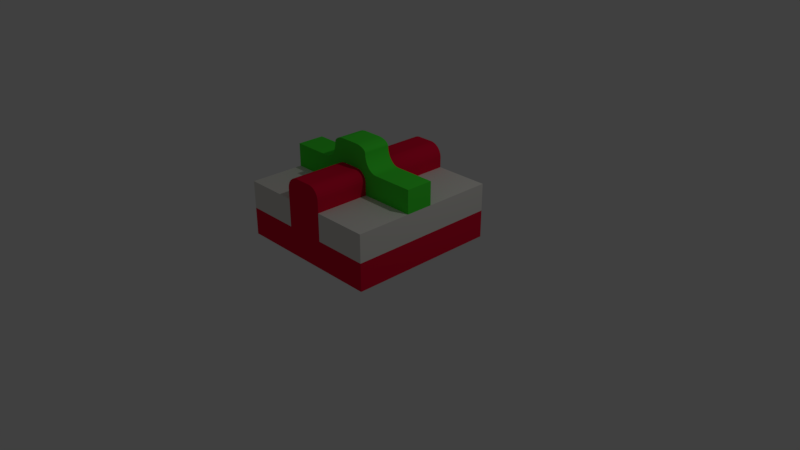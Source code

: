 # Source: FinFetBulk.blend  (saved by Blender 2.79.0; exported with 4.5.12 LTS)
import bpy
from mathutils import Matrix  # noqa: F401  (used for matrix-valued properties, if any)

bpy.ops.wm.read_factory_settings(use_empty=True)
scene = bpy.context.scene
scene.name = 'Scene'

# ---- collections
col_collection_1 = bpy.data.collections.new('Collection 1'); scene.collection.children.link(col_collection_1)

# ---- materials (node trees are filled in below, after node groups)
mat_substrate_002 = bpy.data.materials.new('Substrate.002')
mat_substrate_002.alpha_threshold = 0.0
mat_substrate_002.use_transparent_shadow = False
mat_substrate_002.diffuse_color = (0.8, 0.783, 0.7334, 1.0)
mat_substrate_002.roughness = 0.5
mat_substrate_002.line_color = (0.0, 0.0, 0.0, 1.0)
mat_colour1 = bpy.data.materials.new('Colour1')
mat_colour1.alpha_threshold = 0.0
mat_colour1.use_transparent_shadow = False
mat_colour1.diffuse_color = (0.8, 0.005682, 0.04324, 1.0)
mat_colour1.roughness = 0.5
mat_gate_001 = bpy.data.materials.new('Gate.001')
mat_gate_001.alpha_threshold = 0.0
mat_gate_001.use_transparent_shadow = False
mat_gate_001.diffuse_color = (0.06357, 0.8, 0.0415, 1.0)
mat_gate_001.roughness = 0.5

# ---- material node trees

# ---- world
world_world = bpy.data.worlds.new('World'); scene.world = world_world
world_world.color = (0.05088, 0.05088, 0.05088)
world_world.use_sun_shadow = False
world_world.sun_shadow_jitter_overblur = 0.0
world_world.cycles.sampling_method = 'MANUAL'

# ---- cameras
cam_camera = bpy.data.cameras.new('Camera')
cam_camera.clip_end = 100.0
cam_camera.lens = 35.0
cam_camera.sensor_width = 32.0
cam_camera.sensor_height = 18.0
cam_camera.ortho_scale = 7.314
cam_camera.dof.focus_distance = 0.0
cam_camera.dof.aperture_fstop = 128.0

# ---- lights
light_lamp = bpy.data.lights.new('Lamp', 'POINT')
light_lamp.transmission_factor = 0.0
light_lamp.cutoff_distance = 30.0
light_lamp.energy = 100.0
light_lamp.shadow_buffer_clip_start = 1.001
light_lamp.shadow_soft_size = 0.1
light_lamp.shadow_maximum_resolution = 0.006
light_lamp.use_absolute_resolution = True

# ---- meshes
me_cube = bpy.data.meshes.new('Cube')
me_cube.from_pydata([(1.0, 1.0, -1.0), (1.0, -1.0, -1.0), (-1.0, -1.0, -1.0), (-1.0, 1.0, -1.0), (1.0, 1.0, 1.0), (1.0, -1.0, 1.0), (-1.0, -1.0, 1.0), (-1.0, 1.0, 1.0), (1.0, 1.0, -0.8182), (1.0, 1.0, -0.6364), (1.0, 1.0, -0.4545), (1.0, 1.0, -0.2727), (1.0, 1.0, -0.09091), (1.0, 1.0, 0.2727), (1.0, 1.0, 0.4545), (1.0, 1.0, 0.6364), (1.0, 1.0, 0.8182), (1.0, -1.0, -0.8182), (1.0, -1.0, -0.6364), (1.0, -1.0, -0.4545), (1.0, -1.0, -0.2727), (1.0, -1.0, -0.09091), (1.0, -1.0, 0.2727), (1.0, -1.0, 0.4545), (1.0, -1.0, 0.6364), (1.0, -1.0, 0.8182), (-1.0, -1.0, -0.8182), (-1.0, -1.0, -0.6364), (-1.0, -1.0, -0.4545), (-1.0, -1.0, -0.2727), (-1.0, -1.0, -0.09091), (-1.0, -1.0, 0.2727), (-1.0, -1.0, 0.4545), (-1.0, -1.0, 0.6364), (-1.0, -1.0, 0.8182), (-1.0, 1.0, -0.8182), (-1.0, 1.0, -0.6364), (-1.0, 1.0, -0.4545), (-1.0, 1.0, -0.2727), (-1.0, 1.0, -0.09091), (-1.0, 1.0, 0.2727), (-1.0, 1.0, 0.4545), (-1.0, 1.0, 0.6364), (-1.0, 1.0, 0.8182), (1.0, 0.8182, 1.0), (1.0, 0.6364, 1.0), (1.0, 0.4545, 1.0), (1.0, 0.2727, 1.0), (1.0, 0.09091, 1.0), (1.0, -0.09091, 1.0), (1.0, -0.2727, 1.0), (1.0, -0.4545, 1.0), (1.0, -0.6364, 1.0), (1.0, -0.8182, 1.0), (0.8182, 1.0, 1.0), (0.6364, 1.0, 1.0), (0.4545, 1.0, 1.0), (0.2727, 1.0, 1.0), (0.09091, 1.0, 1.0), (-0.09091, 1.0, 1.0), (-0.2727, 1.0, 1.0), (-0.4545, 1.0, 1.0), (-0.6364, 1.0, 1.0), (-0.8182, 1.0, 1.0), (0.8182, -1.0, 1.0), (0.6364, -1.0, 1.0), (0.4545, -1.0, 1.0), (0.2727, -1.0, 1.0), (0.09091, -1.0, 1.0), (-0.09091, -1.0, 1.0), (-0.2727, -1.0, 1.0), (-0.4545, -1.0, 1.0), (-0.6364, -1.0, 1.0), (-0.8182, -1.0, 1.0), (-1.0, -0.8182, 1.0), (-1.0, -0.6364, 1.0), (-1.0, -0.4545, 1.0), (-1.0, -0.2727, 1.0), (-1.0, -0.09091, 1.0), (-1.0, 0.09091, 1.0), (-1.0, 0.2727, 1.0), (-1.0, 0.4545, 1.0), (-1.0, 0.6364, 1.0), (-1.0, 0.8182, 1.0), (0.8182, 1.0, 0.8182), (0.6364, 1.0, 0.8182), (0.4545, 1.0, 0.8182), (0.2727, 1.0, 0.8182), (0.09091, 1.0, 0.8182), (-0.09091, 1.0, 0.8182), (-0.2727, 1.0, 0.8182), (-0.4545, 1.0, 0.8182), (-0.6364, 1.0, 0.8182), (-0.8182, 1.0, 0.8182), (0.8182, 1.0, 0.6364), (0.6364, 1.0, 0.6364), (0.4545, 1.0, 0.6364), (0.2727, 1.0, 0.6364), (0.09091, 1.0, 0.6364), (-0.09091, 1.0, 0.6364), (-0.2727, 1.0, 0.6364), (-0.4545, 1.0, 0.6364), (-0.6364, 1.0, 0.6364), (-0.8182, 1.0, 0.6364), (0.8182, 1.0, 0.4545), (0.6364, 1.0, 0.4545), (0.4545, 1.0, 0.4545), (0.2727, 1.0, 0.4545), (0.09091, 1.0, 0.4545), (-0.09091, 1.0, 0.4545), (-0.2727, 1.0, 0.4545), (-0.4545, 1.0, 0.4545), (-0.6364, 1.0, 0.4545), (-0.8182, 1.0, 0.4545), (0.8182, 1.0, 0.2727), (0.6364, 1.0, 0.2727), (0.4545, 1.0, 0.2727), (0.2727, 1.0, 0.2727), (0.09091, 1.0, 0.2727), (-0.09091, 1.0, 0.2727), (-0.2727, 1.0, 0.2727), (-0.4545, 1.0, 0.2727), (-0.6364, 1.0, 0.2727), (-0.8182, 1.0, 0.2727), (0.8182, 1.0, -0.09091), (0.6364, 1.0, -0.09091), (0.4545, 1.0, -0.09091), (0.2727, 1.0, -0.09091), (0.09091, 1.0, -0.09091), (-0.09091, 1.0, -0.09091), (-0.2727, 1.0, -0.09091), (-0.4545, 1.0, -0.09091), (-0.6364, 1.0, -0.09091), (-0.8182, 1.0, -0.09091), (0.8182, 1.0, -0.2727), (0.6364, 1.0, -0.2727), (0.4545, 1.0, -0.2727), (0.2727, 1.0, -0.2727), (0.09091, 1.0, -0.2727), (-0.09091, 1.0, -0.2727), (-0.2727, 1.0, -0.2727), (-0.4545, 1.0, -0.2727), (-0.6364, 1.0, -0.2727), (-0.8182, 1.0, -0.2727), (0.8182, 1.0, -0.4545), (0.6364, 1.0, -0.4545), (0.4545, 1.0, -0.4545), (0.2727, 1.0, -0.4545), (0.09091, 1.0, -0.4545), (-0.09091, 1.0, -0.4545), (-0.2727, 1.0, -0.4545), (-0.4545, 1.0, -0.4545), (-0.6364, 1.0, -0.4545), (-0.8182, 1.0, -0.4545), (0.8182, 1.0, -0.6364), (0.6364, 1.0, -0.6364), (0.4545, 1.0, -0.6364), (0.2727, 1.0, -0.6364), (0.09091, 1.0, -0.6364), (-0.09091, 1.0, -0.6364), (-0.2727, 1.0, -0.6364), (-0.4545, 1.0, -0.6364), (-0.6364, 1.0, -0.6364), (-0.8182, 1.0, -0.6364), (0.8182, 1.0, -0.8182), (0.6364, 1.0, -0.8182), (0.4545, 1.0, -0.8182), (0.2727, 1.0, -0.8182), (0.09091, 1.0, -0.8182), (-0.09091, 1.0, -0.8182), (-0.2727, 1.0, -0.8182), (-0.4545, 1.0, -0.8182), (-0.6364, 1.0, -0.8182), (-0.8182, 1.0, -0.8182), (-1.0, -0.8182, -0.8182), (-1.0, -0.6364, -0.8182), (-1.0, -0.4545, -0.8182), (-1.0, -0.2727, -0.8182), (-1.0, -0.09091, -0.8182), (-1.0, 0.09091, -0.8182), (-1.0, 0.2727, -0.8182), (-1.0, 0.4545, -0.8182), (-1.0, 0.6364, -0.8182), (-1.0, 0.8182, -0.8182), (-1.0, -0.8182, -0.6364), (-1.0, -0.6364, -0.6364), (-1.0, -0.4545, -0.6364), (-1.0, -0.2727, -0.6364), (-1.0, -0.09091, -0.6364), (-1.0, 0.09091, -0.6364), (-1.0, 0.2727, -0.6364), (-1.0, 0.4545, -0.6364), (-1.0, 0.6364, -0.6364), (-1.0, 0.8182, -0.6364), (-1.0, -0.8182, -0.4545), (-1.0, -0.6364, -0.4545), (-1.0, -0.4545, -0.4545), (-1.0, -0.2727, -0.4545), (-1.0, -0.09091, -0.4545), (-1.0, 0.09091, -0.4545), (-1.0, 0.2727, -0.4545), (-1.0, 0.4545, -0.4545), (-1.0, 0.6364, -0.4545), (-1.0, 0.8182, -0.4545), (-1.0, -0.8182, -0.2727), (-1.0, -0.6364, -0.2727), (-1.0, -0.4545, -0.2727), (-1.0, -0.2727, -0.2727), (-1.0, -0.09091, -0.2727), (-1.0, 0.09091, -0.2727), (-1.0, 0.2727, -0.2727), (-1.0, 0.4545, -0.2727), (-1.0, 0.6364, -0.2727), (-1.0, 0.8182, -0.2727), (-1.0, -0.8182, -0.09091), (-1.0, -0.6364, -0.09091), (-1.0, -0.4545, -0.09091), (-1.0, -0.2727, -0.09091), (-1.0, -0.09091, -0.09091), (-1.0, 0.09091, -0.09091), (-1.0, 0.2727, -0.09091), (-1.0, 0.4545, -0.09091), (-1.0, 0.6364, -0.09091), (-1.0, 0.8182, -0.09091), (-1.0, -0.8182, 0.2727), (-1.0, -0.6364, 0.2727), (-1.0, -0.4545, 0.2727), (-1.0, -0.2727, 0.2727), (-1.0, -0.09091, 0.2727), (-1.0, 0.09091, 0.2727), (-1.0, 0.2727, 0.2727), (-1.0, 0.4545, 0.2727), (-1.0, 0.6364, 0.2727), (-1.0, 0.8182, 0.2727), (-1.0, -0.8182, 0.4545), (-1.0, -0.6364, 0.4545), (-1.0, -0.4545, 0.4545), (-1.0, -0.2727, 0.4545), (-1.0, -0.09091, 0.4545), (-1.0, 0.09091, 0.4545), (-1.0, 0.2727, 0.4545), (-1.0, 0.4545, 0.4545), (-1.0, 0.6364, 0.4545), (-1.0, 0.8182, 0.4545), (-1.0, -0.8182, 0.6364), (-1.0, -0.6364, 0.6364), (-1.0, -0.4545, 0.6364), (-1.0, -0.2727, 0.6364), (-1.0, -0.09091, 0.6364), (-1.0, 0.09091, 0.6364), (-1.0, 0.2727, 0.6364), (-1.0, 0.4545, 0.6364), (-1.0, 0.6364, 0.6364), (-1.0, 0.8182, 0.6364), (-1.0, -0.8182, 0.8182), (-1.0, -0.6364, 0.8182), (-1.0, -0.4545, 0.8182), (-1.0, -0.2727, 0.8182), (-1.0, -0.09091, 0.8182), (-1.0, 0.09091, 0.8182), (-1.0, 0.2727, 0.8182), (-1.0, 0.4545, 0.8182), (-1.0, 0.6364, 0.8182), (-1.0, 0.8182, 0.8182), (0.8182, -1.0, -0.8182), (0.6364, -1.0, -0.8182), (0.4545, -1.0, -0.8182), (0.2727, -1.0, -0.8182), (0.09091, -1.0, -0.8182), (-0.09091, -1.0, -0.8182), (-0.2727, -1.0, -0.8182), (-0.4545, -1.0, -0.8182), (-0.6364, -1.0, -0.8182), (-0.8182, -1.0, -0.8182), (0.8182, -1.0, -0.6364), (0.6364, -1.0, -0.6364), (0.4545, -1.0, -0.6364), (0.2727, -1.0, -0.6364), (0.09091, -1.0, -0.6364), (-0.09091, -1.0, -0.6364), (-0.2727, -1.0, -0.6364), (-0.4545, -1.0, -0.6364), (-0.6364, -1.0, -0.6364), (-0.8182, -1.0, -0.6364), (0.8182, -1.0, -0.4545), (0.6364, -1.0, -0.4545), (0.4545, -1.0, -0.4545), (0.2727, -1.0, -0.4545), (0.09091, -1.0, -0.4545), (-0.09091, -1.0, -0.4545), (-0.2727, -1.0, -0.4545), (-0.4545, -1.0, -0.4545), (-0.6364, -1.0, -0.4545), (-0.8182, -1.0, -0.4545), (0.8182, -1.0, -0.2727), (0.6364, -1.0, -0.2727), (0.4545, -1.0, -0.2727), (0.2727, -1.0, -0.2727), (0.09091, -1.0, -0.2727), (-0.09091, -1.0, -0.2727), (-0.2727, -1.0, -0.2727), (-0.4545, -1.0, -0.2727), (-0.6364, -1.0, -0.2727), (-0.8182, -1.0, -0.2727), (0.8182, -1.0, -0.09091), (0.6364, -1.0, -0.09091), (0.4545, -1.0, -0.09091), (0.2727, -1.0, -0.09091), (0.09091, -1.0, -0.09091), (-0.09091, -1.0, -0.09091), (-0.2727, -1.0, -0.09091), (-0.4545, -1.0, -0.09091), (-0.6364, -1.0, -0.09091), (-0.8182, -1.0, -0.09091), (0.8182, -1.0, 0.2727), (0.6364, -1.0, 0.2727), (0.4545, -1.0, 0.2727), (0.2727, -1.0, 0.2727), (0.09091, -1.0, 0.2727), (-0.09091, -1.0, 0.2727), (-0.2727, -1.0, 0.2727), (-0.4545, -1.0, 0.2727), (-0.6364, -1.0, 0.2727), (-0.8182, -1.0, 0.2727), (0.8182, -1.0, 0.4545), (0.6364, -1.0, 0.4545), (0.4545, -1.0, 0.4545), (0.2727, -1.0, 0.4545), (0.09091, -1.0, 0.4545), (-0.09091, -1.0, 0.4545), (-0.2727, -1.0, 0.4545), (-0.4545, -1.0, 0.4545), (-0.6364, -1.0, 0.4545), (-0.8182, -1.0, 0.4545), (0.8182, -1.0, 0.6364), (0.6364, -1.0, 0.6364), (0.4545, -1.0, 0.6364), (0.2727, -1.0, 0.6364), (0.09091, -1.0, 0.6364), (-0.09091, -1.0, 0.6364), (-0.2727, -1.0, 0.6364), (-0.4545, -1.0, 0.6364), (-0.6364, -1.0, 0.6364), (-0.8182, -1.0, 0.6364), (0.8182, -1.0, 0.8182), (0.6364, -1.0, 0.8182), (0.4545, -1.0, 0.8182), (0.2727, -1.0, 0.8182), (0.09091, -1.0, 0.8182), (-0.09091, -1.0, 0.8182), (-0.2727, -1.0, 0.8182), (-0.4545, -1.0, 0.8182), (-0.6364, -1.0, 0.8182), (-0.8182, -1.0, 0.8182), (1.0, 0.8182, -0.8182), (1.0, 0.6364, -0.8182), (1.0, 0.4545, -0.8182), (1.0, 0.2727, -0.8182), (1.0, 0.09091, -0.8182), (1.0, -0.09091, -0.8182), (1.0, -0.2727, -0.8182), (1.0, -0.4545, -0.8182), (1.0, -0.6364, -0.8182), (1.0, -0.8182, -0.8182), (1.0, 0.8182, -0.6364), (1.0, 0.6364, -0.6364), (1.0, 0.4545, -0.6364), (1.0, 0.2727, -0.6364), (1.0, 0.09091, -0.6364), (1.0, -0.09091, -0.6364), (1.0, -0.2727, -0.6364), (1.0, -0.4545, -0.6364), (1.0, -0.6364, -0.6364), (1.0, -0.8182, -0.6364), (1.0, 0.8182, -0.4545), (1.0, 0.6364, -0.4545), (1.0, 0.4545, -0.4545), (1.0, 0.2727, -0.4545), (1.0, 0.09091, -0.4545), (1.0, -0.09091, -0.4545), (1.0, -0.2727, -0.4545), (1.0, -0.4545, -0.4545), (1.0, -0.6364, -0.4545), (1.0, -0.8182, -0.4545), (1.0, 0.8182, -0.2727), (1.0, 0.6364, -0.2727), (1.0, 0.4545, -0.2727), (1.0, 0.2727, -0.2727), (1.0, 0.09091, -0.2727), (1.0, -0.09091, -0.2727), (1.0, -0.2727, -0.2727), (1.0, -0.4545, -0.2727), (1.0, -0.6364, -0.2727), (1.0, -0.8182, -0.2727), (1.0, 0.8182, -0.09091), (1.0, 0.6364, -0.09091), (1.0, 0.4545, -0.09091), (1.0, 0.2727, -0.09091), (1.0, 0.09091, -0.09091), (1.0, -0.09091, -0.09091), (1.0, -0.2727, -0.09091), (1.0, -0.4545, -0.09091), (1.0, -0.6364, -0.09091), (1.0, -0.8182, -0.09091), (1.0, 0.8182, 0.2727), (1.0, 0.6364, 0.2727), (1.0, 0.4545, 0.2727), (1.0, 0.2727, 0.2727), (1.0, 0.09091, 0.2727), (1.0, -0.09091, 0.2727), (1.0, -0.2727, 0.2727), (1.0, -0.4545, 0.2727), (1.0, -0.6364, 0.2727), (1.0, -0.8182, 0.2727), (1.0, 0.8182, 0.4545), (1.0, 0.6364, 0.4545), (1.0, 0.4545, 0.4545), (1.0, 0.2727, 0.4545), (1.0, 0.09091, 0.4545), (1.0, -0.09091, 0.4545), (1.0, -0.2727, 0.4545), (1.0, -0.4545, 0.4545), (1.0, -0.6364, 0.4545), (1.0, -0.8182, 0.4545), (1.0, 0.8182, 0.6364), (1.0, 0.6364, 0.6364), (1.0, 0.4545, 0.6364), (1.0, 0.2727, 0.6364), (1.0, 0.09091, 0.6364), (1.0, -0.09091, 0.6364), (1.0, -0.2727, 0.6364), (1.0, -0.4545, 0.6364), (1.0, -0.6364, 0.6364), (1.0, -0.8182, 0.6364), (1.0, 0.8182, 0.8182), (1.0, 0.6364, 0.8182), (1.0, 0.4545, 0.8182), (1.0, 0.2727, 0.8182), (1.0, 0.09091, 0.8182), (1.0, -0.09091, 0.8182), (1.0, -0.2727, 0.8182), (1.0, -0.4545, 0.8182), (1.0, -0.6364, 0.8182), (1.0, -0.8182, 0.8182), (0.8182, 0.8182, 1.0), (0.8182, 0.6364, 1.0), (0.8182, 0.4545, 1.0), (0.8182, 0.2727, 1.0), (0.8182, 0.09091, 1.0), (0.8182, -0.2727, 1.0), (0.8182, -0.4545, 1.0), (0.8182, -0.6364, 1.0), (0.8182, -0.8182, 1.0), (0.6364, 0.8182, 1.0), (0.6364, 0.6364, 1.0), (0.6364, 0.4545, 1.0), (0.6364, 0.2727, 1.0), (0.6364, 0.09091, 1.0), (0.6364, -0.2727, 1.0), (0.6364, -0.4545, 1.0), (0.6364, -0.6364, 1.0), (0.6364, -0.8182, 1.0), (0.4545, 0.8182, 1.0), (0.4545, 0.6364, 1.0), (0.4545, 0.4545, 1.0), (0.4545, 0.2727, 1.0), (0.4545, 0.09091, 1.0), (0.4545, -0.2727, 1.0), (0.4545, -0.4545, 1.0), (0.4545, -0.6364, 1.0), (0.4545, -0.8182, 1.0), (0.2727, 0.8182, 1.0), (0.2727, 0.6364, 1.0), (0.2727, 0.4545, 1.0), (0.2727, 0.2727, 1.0), (0.2727, 0.09091, 1.0), (0.2727, -0.2727, 1.0), (0.2727, -0.4545, 1.0), (0.2727, -0.6364, 1.0), (0.2727, -0.8182, 1.0), (-0.2727, 0.8182, 1.0), (-0.2727, 0.6364, 1.0), (-0.2727, 0.4545, 1.0), (-0.2727, 0.2727, 1.0), (-0.2727, 0.09091, 1.0), (-0.2727, -0.2727, 1.0), (-0.2727, -0.4545, 1.0), (-0.2727, -0.6364, 1.0), (-0.2727, -0.8182, 1.0), (-0.4545, 0.8182, 1.0), (-0.4545, 0.6364, 1.0), (-0.4545, 0.4545, 1.0), (-0.4545, 0.2727, 1.0), (-0.4545, 0.09091, 1.0), (-0.4545, -0.2727, 1.0), (-0.4545, -0.4545, 1.0), (-0.4545, -0.6364, 1.0), (-0.4545, -0.8182, 1.0), (-0.6364, 0.8182, 1.0), (-0.6364, 0.6364, 1.0), (-0.6364, 0.4545, 1.0), (-0.6364, 0.2727, 1.0), (-0.6364, 0.09091, 1.0), (-0.6364, -0.2727, 1.0), (-0.6364, -0.4545, 1.0), (-0.6364, -0.6364, 1.0), (-0.6364, -0.8182, 1.0), (-0.8182, 0.8182, 1.0), (-0.8182, 0.6364, 1.0), (-0.8182, 0.4545, 1.0), (-0.8182, 0.2727, 1.0), (-0.8182, 0.09091, 1.0), (-0.8182, -0.2727, 1.0), (-0.8182, -0.4545, 1.0), (-0.8182, -0.6364, 1.0), (-0.8182, -0.8182, 1.0), (0.6364, 0.6364, -1.0), (0.4545, 0.6364, -1.0), (0.2727, 0.6364, -1.0), (0.09091, 0.6364, -1.0), (-0.09091, 0.6364, -1.0), (-0.2727, 0.6364, -1.0), (-0.4545, 0.6364, -1.0), (-0.6364, 0.6364, -1.0), (0.6364, 0.4545, -1.0), (0.4545, 0.4545, -1.0), (0.2727, 0.4545, -1.0), (0.09091, 0.4545, -1.0), (-0.09091, 0.4545, -1.0), (-0.2727, 0.4545, -1.0), (-0.4545, 0.4545, -1.0), (-0.6364, 0.4545, -1.0), (0.6364, 0.2727, -1.0), (0.4545, 0.2727, -1.0), (0.2727, 0.2727, -1.0), (0.09091, 0.2727, -1.0), (-0.09091, 0.2727, -1.0), (-0.2727, 0.2727, -1.0), (-0.4545, 0.2727, -1.0), (-0.6364, 0.2727, -1.0), (0.6364, 0.09091, -1.0), (0.4545, 0.09091, -1.0), (0.2727, 0.09091, -1.0), (0.09091, 0.09091, -1.0), (-0.09091, 0.09091, -1.0), (-0.2727, 0.09091, -1.0), (-0.4545, 0.09091, -1.0), (-0.6364, 0.09091, -1.0), (0.6364, -0.09091, -1.0), (0.4545, -0.09091, -1.0), (0.2727, -0.09091, -1.0), (0.09091, -0.09091, -1.0), (-0.09091, -0.09091, -1.0), (-0.2727, -0.09091, -1.0), (-0.4545, -0.09091, -1.0), (-0.6364, -0.09091, -1.0), (0.6364, -0.2727, -1.0), (0.4545, -0.2727, -1.0), (0.2727, -0.2727, -1.0), (0.09091, -0.2727, -1.0), (-0.09091, -0.2727, -1.0), (-0.2727, -0.2727, -1.0), (-0.4545, -0.2727, -1.0), (-0.6364, -0.2727, -1.0), (0.6364, -0.4545, -1.0), (0.4545, -0.4545, -1.0), (0.2727, -0.4545, -1.0), (0.09091, -0.4545, -1.0), (-0.09091, -0.4545, -1.0), (-0.2727, -0.4545, -1.0), (-0.4545, -0.4545, -1.0), (-0.6364, -0.4545, -1.0), (0.6364, -0.6364, -1.0), (0.4545, -0.6364, -1.0), (0.2727, -0.6364, -1.0), (0.09091, -0.6364, -1.0), (-0.09091, -0.6364, -1.0), (-0.2727, -0.6364, -1.0), (-0.4545, -0.6364, -1.0), (-0.6364, -0.6364, -1.0), (0.09091, 1.0, 1.31), (-0.09091, 1.0, 1.31), (0.09091, -1.0, 1.31), (-0.09091, -1.0, 1.31), (0.09091, -0.8182, 1.31), (0.09091, 0.8182, 1.31), (0.09091, 0.6364, 1.31), (0.09091, 0.4545, 1.31), (0.09091, 0.2727, 1.31), (0.09091, 0.09091, 1.31), (0.09091, -0.2727, 1.31), (0.09091, -0.4545, 1.31), (0.09091, -0.6364, 1.31), (-0.09091, -0.8182, 1.31), (-0.09091, 0.8182, 1.31), (-0.09091, 0.6364, 1.31), (-0.09091, 0.4545, 1.31), (-0.09091, 0.2727, 1.31), (-0.09091, 0.09091, 1.31), (-0.09091, -0.2727, 1.31), (-0.09091, -0.4545, 1.31), (-0.09091, -0.6364, 1.31), (1.0, 0.09091, 1.308), (1.0, -0.09091, 1.308), (1.0, -0.2727, 1.308), (-1.0, -0.2727, 1.308), (-1.0, -0.09091, 1.308), (-1.0, 0.09091, 1.308), (0.8182, 0.09091, 1.308), (0.8182, -0.09091, 1.308), (0.8182, -0.2727, 1.308), (0.6364, 0.09091, 1.308), (0.6364, -0.09091, 1.308), (0.6364, -0.2727, 1.308), (0.4545, 0.09091, 1.308), (0.4545, -0.09091, 1.308), (0.4545, -0.2727, 1.308), (-0.4545, 0.09091, 1.308), (-0.4545, -0.09091, 1.308), (-0.4545, -0.2727, 1.308), (-0.6364, 0.09091, 1.308), (-0.6364, -0.09091, 1.308), (-0.6364, -0.2727, 1.308), (-0.8182, 0.09091, 1.308), (-0.8182, -0.09091, 1.308), (-0.8182, -0.2727, 1.308), (0.09091, 0.09091, 1.618), (0.09091, -0.09091, 1.618), (0.09091, -0.2727, 1.618), (-0.09091, 0.09091, 1.618), (-0.09091, -0.09091, 1.618), (-0.09091, -0.2727, 1.618), (0.2727, 0.09091, 1.538), (0.4545, 0.09091, 1.308), (0.2727, 0.09091, 1.078), (0.2746, 0.09091, 1.506), (0.2801, 0.09091, 1.474), (0.2892, 0.09091, 1.443), (0.3016, 0.09091, 1.414), (0.3171, 0.09091, 1.388), (0.3355, 0.09091, 1.364), (0.3562, 0.09091, 1.345), (0.379, 0.09091, 1.329), (0.4033, 0.09091, 1.317), (0.4287, 0.09091, 1.31), (0.2727, -0.09091, 1.538), (0.4545, -0.09091, 1.308), (0.2746, -0.09091, 1.506), (0.2801, -0.09091, 1.474), (0.2892, -0.09091, 1.443), (0.3016, -0.09091, 1.414), (0.3171, -0.09091, 1.388), (0.3355, -0.09091, 1.364), (0.3562, -0.09091, 1.345), (0.379, -0.09091, 1.329), (0.4033, -0.09091, 1.317), (0.4287, -0.09091, 1.31), (0.4545, -0.2727, 1.308), (0.2727, -0.2727, 1.538), (0.2727, -0.2727, 1.078), (0.4287, -0.2727, 1.31), (0.4033, -0.2727, 1.317), (0.379, -0.2727, 1.329), (0.3562, -0.2727, 1.345), (0.3355, -0.2727, 1.364), (0.3171, -0.2727, 1.388), (0.3016, -0.2727, 1.414), (0.2892, -0.2727, 1.443), (0.2801, -0.2727, 1.474), (0.2746, -0.2727, 1.506), (-0.4545, 0.09091, 1.308), (-0.2727, 0.09091, 1.531), (-0.2727, 0.09091, 1.085), (-0.4326, 0.09091, 1.31), (-0.411, 0.09091, 1.315), (-0.3901, 0.09091, 1.323), (-0.3701, 0.09091, 1.334), (-0.3513, 0.09091, 1.348), (-0.334, 0.09091, 1.364), (-0.3185, 0.09091, 1.383), (-0.3049, 0.09091, 1.404), (-0.2936, 0.09091, 1.427), (-0.2845, 0.09091, 1.452), (-0.278, 0.09091, 1.478), (-0.2741, 0.09091, 1.504), (-0.4545, -0.09091, 1.308), (-0.2727, -0.09091, 1.531), (-0.4326, -0.09091, 1.31), (-0.411, -0.09091, 1.315), (-0.3901, -0.09091, 1.323), (-0.3701, -0.09091, 1.334), (-0.3513, -0.09091, 1.348), (-0.334, -0.09091, 1.364), (-0.3185, -0.09091, 1.383), (-0.3049, -0.09091, 1.404), (-0.2936, -0.09091, 1.427), (-0.2845, -0.09091, 1.452), (-0.278, -0.09091, 1.478), (-0.2741, -0.09091, 1.504), (-0.2727, -0.2727, 1.531), (-0.4545, -0.2727, 1.308), (-0.2727, -0.2727, 1.085), (-0.2741, -0.2727, 1.504), (-0.278, -0.2727, 1.478), (-0.2845, -0.2727, 1.452), (-0.2936, -0.2727, 1.427), (-0.3049, -0.2727, 1.404), (-0.3185, -0.2727, 1.383), (-0.334, -0.2727, 1.364), (-0.3513, -0.2727, 1.348), (-0.3701, -0.2727, 1.334), (-0.3901, -0.2727, 1.323), (-0.411, -0.2727, 1.315), (-0.4326, -0.2727, 1.31), (-0.2727, -0.09091, 1.531), (-0.1287, -0.09091, 1.618), (-0.2713, -0.09091, 1.543), (-0.2669, -0.09091, 1.556), (-0.2597, -0.09091, 1.567), (-0.2499, -0.09091, 1.578), (-0.2375, -0.09091, 1.588), (-0.223, -0.09091, 1.597), (-0.2066, -0.09091, 1.604), (-0.1885, -0.09091, 1.61), (-0.1693, -0.09091, 1.614), (-0.1492, -0.09091, 1.617), (-0.1287, -0.2727, 1.618), (-0.2727, -0.2727, 1.531), (-0.2727, -0.2727, 1.474), (-0.1492, -0.2727, 1.617), (-0.1693, -0.2727, 1.614), (-0.1885, -0.2727, 1.61), (-0.2066, -0.2727, 1.604), (-0.223, -0.2727, 1.597), (-0.2375, -0.2727, 1.588), (-0.2499, -0.2727, 1.578), (-0.2597, -0.2727, 1.567), (-0.2669, -0.2727, 1.556), (-0.2713, -0.2727, 1.543), (-0.2727, 0.09091, 1.531), (-0.1287, 0.09091, 1.618), (-0.2727, 0.09091, 1.474), (-0.2713, 0.09091, 1.543), (-0.2669, 0.09091, 1.556), (-0.2597, 0.09091, 1.567), (-0.2499, 0.09091, 1.578), (-0.2375, 0.09091, 1.588), (-0.223, 0.09091, 1.597), (-0.2066, 0.09091, 1.604), (-0.1885, 0.09091, 1.61), (-0.1693, 0.09091, 1.614), (-0.1492, 0.09091, 1.617), (0.09929, 0.09091, 1.618), (0.2727, 0.09091, 1.538), (0.2727, 0.09091, 1.444), (0.1219, 0.09091, 1.617), (0.1442, 0.09091, 1.615), (0.1657, 0.09091, 1.612), (0.186, 0.09091, 1.607), (0.2049, 0.09091, 1.601), (0.2219, 0.09091, 1.595), (0.2369, 0.09091, 1.587), (0.2495, 0.09091, 1.578), (0.2595, 0.09091, 1.569), (0.2668, 0.09091, 1.559), (0.2712, 0.09091, 1.549), (0.09929, -0.09091, 1.618), (0.2727, -0.09091, 1.538), (0.1219, -0.09091, 1.617), (0.1442, -0.09091, 1.615), (0.1657, -0.09091, 1.612), (0.186, -0.09091, 1.607), (0.2049, -0.09091, 1.601), (0.2219, -0.09091, 1.595), (0.2369, -0.09091, 1.587), (0.2495, -0.09091, 1.578), (0.2595, -0.09091, 1.569), (0.2668, -0.09091, 1.559), (0.2712, -0.09091, 1.549), (0.2727, -0.2727, 1.538), (0.09929, -0.2727, 1.618), (0.2727, -0.2727, 1.444), (0.2712, -0.2727, 1.549), (0.2668, -0.2727, 1.559), (0.2595, -0.2727, 1.569), (0.2495, -0.2727, 1.578), (0.2369, -0.2727, 1.587), (0.2219, -0.2727, 1.595), (0.2049, -0.2727, 1.601), (0.186, -0.2727, 1.607), (0.1657, -0.2727, 1.612), (0.1442, -0.2727, 1.615), (0.1219, -0.2727, 1.617), (-0.1024, -1.0, 1.31), (-0.2727, -1.0, 1.139), (-0.1465, -1.0, 1.304), (-0.1876, -1.0, 1.287), (-0.2229, -1.0, 1.26), (-0.2499, -1.0, 1.225), (-0.2669, -1.0, 1.184), (-0.1024, -0.8182, 1.31), (-0.2727, -0.8182, 1.139), (-0.1465, -0.8182, 1.304), (-0.1876, -0.8182, 1.287), (-0.2229, -0.8182, 1.26), (-0.2499, -0.8182, 1.225), (-0.2669, -0.8182, 1.184), (-0.2727, -0.2727, 1.139), (-0.1024, -0.2727, 1.31), (-0.2727, -0.2727, 1.474), (-0.2669, -0.2727, 1.184), (-0.2499, -0.2727, 1.225), (-0.2229, -0.2727, 1.26), (-0.1876, -0.2727, 1.287), (-0.1465, -0.2727, 1.304), (-0.2727, -0.4545, 1.139), (-0.1024, -0.4545, 1.31), (-0.2669, -0.4545, 1.184), (-0.2499, -0.4545, 1.225), (-0.2229, -0.4545, 1.26), (-0.1876, -0.4545, 1.287), (-0.1465, -0.4545, 1.304), (-0.2727, -0.6364, 1.139), (-0.1024, -0.6364, 1.31), (-0.2669, -0.6364, 1.184), (-0.2499, -0.6364, 1.225), (-0.2229, -0.6364, 1.26), (-0.1876, -0.6364, 1.287), (-0.1465, -0.6364, 1.304), (0.2727, -1.0, 1.158), (0.1208, -1.0, 1.31), (0.2689, -1.0, 1.192), (0.2577, -1.0, 1.224), (0.2396, -1.0, 1.253), (0.2155, -1.0, 1.277), (0.1867, -1.0, 1.295), (0.1546, -1.0, 1.306), (0.2727, -0.8182, 1.158), (0.1208, -0.8182, 1.31), (0.2689, -0.8182, 1.192), (0.2577, -0.8182, 1.224), (0.2396, -0.8182, 1.253), (0.2155, -0.8182, 1.277), (0.1867, -0.8182, 1.295), (0.1546, -0.8182, 1.306), (0.1208, -0.2727, 1.31), (0.2727, -0.2727, 1.158), (0.2727, -0.2727, 1.444), (0.1546, -0.2727, 1.306), (0.1867, -0.2727, 1.295), (0.2155, -0.2727, 1.277), (0.2396, -0.2727, 1.253), (0.2577, -0.2727, 1.224), (0.2689, -0.2727, 1.192), (0.1208, -0.4545, 1.31), (0.2727, -0.4545, 1.158), (0.1546, -0.4545, 1.306), (0.1867, -0.4545, 1.295), (0.2155, -0.4545, 1.277), (0.2396, -0.4545, 1.253), (0.2577, -0.4545, 1.224), (0.2689, -0.4545, 1.192), (0.1208, -0.6364, 1.31), (0.2727, -0.6364, 1.158), (0.1546, -0.6364, 1.306), (0.1867, -0.6364, 1.295), (0.2155, -0.6364, 1.277), (0.2396, -0.6364, 1.253), (0.2577, -0.6364, 1.224), (0.2689, -0.6364, 1.192), (0.098, 1.0, 1.31), (0.2727, 1.0, 1.135), (0.1253, 1.0, 1.308), (0.152, 1.0, 1.301), (0.1773, 1.0, 1.291), (0.2007, 1.0, 1.276), (0.2216, 1.0, 1.259), (0.2394, 1.0, 1.238), (0.2537, 1.0, 1.214), (0.2642, 1.0, 1.189), (0.2706, 1.0, 1.162), (0.098, 0.8182, 1.31), (0.2727, 0.8182, 1.135), (0.1253, 0.8182, 1.308), (0.152, 0.8182, 1.301), (0.1773, 0.8182, 1.291), (0.2007, 0.8182, 1.276), (0.2216, 0.8182, 1.259), (0.2394, 0.8182, 1.238), (0.2537, 0.8182, 1.214), (0.2642, 0.8182, 1.189), (0.2706, 0.8182, 1.162), (0.098, 0.6364, 1.31), (0.2727, 0.6364, 1.135), (0.1253, 0.6364, 1.308), (0.152, 0.6364, 1.301), (0.1773, 0.6364, 1.291), (0.2007, 0.6364, 1.276), (0.2216, 0.6364, 1.259), (0.2394, 0.6364, 1.238), (0.2537, 0.6364, 1.214), (0.2642, 0.6364, 1.189), (0.2706, 0.6364, 1.162), (0.098, 0.4545, 1.31), (0.2727, 0.4545, 1.135), (0.1253, 0.4545, 1.308), (0.152, 0.4545, 1.301), (0.1773, 0.4545, 1.291), (0.2007, 0.4545, 1.276), (0.2216, 0.4545, 1.259), (0.2394, 0.4545, 1.238), (0.2537, 0.4545, 1.214), (0.2642, 0.4545, 1.189), (0.2706, 0.4545, 1.162), (0.098, 0.2727, 1.31), (0.2727, 0.2727, 1.135), (0.1253, 0.2727, 1.308), (0.152, 0.2727, 1.301), (0.1773, 0.2727, 1.291), (0.2007, 0.2727, 1.276), (0.2216, 0.2727, 1.259), (0.2394, 0.2727, 1.238), (0.2537, 0.2727, 1.214), (0.2642, 0.2727, 1.189), (0.2706, 0.2727, 1.162), (0.2727, 0.09091, 1.135), (0.098, 0.09091, 1.31), (0.2727, 0.09091, 1.444), (0.2706, 0.09091, 1.162), (0.2642, 0.09091, 1.189), (0.2537, 0.09091, 1.214), (0.2394, 0.09091, 1.238), (0.2216, 0.09091, 1.259), (0.2007, 0.09091, 1.276), (0.1773, 0.09091, 1.291), (0.152, 0.09091, 1.301), (0.1253, 0.09091, 1.308), (-0.2727, 1.0, 1.15), (-0.1125, 1.0, 1.31), (-0.2716, 1.0, 1.169), (-0.2681, 1.0, 1.188), (-0.2623, 1.0, 1.206), (-0.2544, 1.0, 1.224), (-0.2444, 1.0, 1.241), (-0.2324, 1.0, 1.256), (-0.2188, 1.0, 1.269), (-0.2035, 1.0, 1.281), (-0.187, 1.0, 1.291), (-0.1693, 1.0, 1.299), (-0.1509, 1.0, 1.305), (-0.1319, 1.0, 1.309), (-0.2727, 0.8182, 1.15), (-0.1125, 0.8182, 1.31), (-0.2716, 0.8182, 1.169), (-0.2681, 0.8182, 1.188), (-0.2623, 0.8182, 1.206), (-0.2544, 0.8182, 1.224), (-0.2444, 0.8182, 1.241), (-0.2324, 0.8182, 1.256), (-0.2188, 0.8182, 1.269), (-0.2035, 0.8182, 1.281), (-0.187, 0.8182, 1.291), (-0.1693, 0.8182, 1.299), (-0.1509, 0.8182, 1.305), (-0.1319, 0.8182, 1.309), (-0.2727, 0.6364, 1.15), (-0.1125, 0.6364, 1.31), (-0.2716, 0.6364, 1.169), (-0.2681, 0.6364, 1.188), (-0.2623, 0.6364, 1.206), (-0.2544, 0.6364, 1.224), (-0.2444, 0.6364, 1.241), (-0.2324, 0.6364, 1.256), (-0.2188, 0.6364, 1.269), (-0.2035, 0.6364, 1.281), (-0.187, 0.6364, 1.291), (-0.1693, 0.6364, 1.299), (-0.1509, 0.6364, 1.305), (-0.1319, 0.6364, 1.309), (-0.2727, 0.4545, 1.15), (-0.1125, 0.4545, 1.31), (-0.2716, 0.4545, 1.169), (-0.2681, 0.4545, 1.188), (-0.2623, 0.4545, 1.206), (-0.2544, 0.4545, 1.224), (-0.2444, 0.4545, 1.241), (-0.2324, 0.4545, 1.256), (-0.2188, 0.4545, 1.269), (-0.2035, 0.4545, 1.281), (-0.187, 0.4545, 1.291), (-0.1693, 0.4545, 1.299), (-0.1509, 0.4545, 1.305), (-0.1319, 0.4545, 1.309), (-0.2727, 0.2727, 1.15), (-0.1125, 0.2727, 1.31), (-0.2716, 0.2727, 1.169), (-0.2681, 0.2727, 1.188), (-0.2623, 0.2727, 1.206), (-0.2544, 0.2727, 1.224), (-0.2444, 0.2727, 1.241), (-0.2324, 0.2727, 1.256), (-0.2188, 0.2727, 1.269), (-0.2035, 0.2727, 1.281), (-0.187, 0.2727, 1.291), (-0.1693, 0.2727, 1.299), (-0.1509, 0.2727, 1.305), (-0.1319, 0.2727, 1.309), (-0.1125, 0.09091, 1.31), (-0.2727, 0.09091, 1.15), (-0.2727, 0.09091, 1.47), (-0.1319, 0.09091, 1.309), (-0.1509, 0.09091, 1.305), (-0.1693, 0.09091, 1.299), (-0.187, 0.09091, 1.291), (-0.2035, 0.09091, 1.281), (-0.2188, 0.09091, 1.269), (-0.2324, 0.09091, 1.256), (-0.2444, 0.09091, 1.241), (-0.2544, 0.09091, 1.224), (-0.2623, 0.09091, 1.206), (-0.2681, 0.09091, 1.188), (-0.2716, 0.09091, 1.169)], [], [(515, 74, 6, 73), (443, 53, 5, 25), (353, 73, 6, 34), (263, 83, 7, 43), (63, 93, 43, 7), (93, 103, 42, 43), (103, 113, 41, 42), (113, 123, 40, 41), (4, 16, 84, 54), (54, 84, 85, 55), (55, 85, 86, 56), (56, 86, 87, 57), (57, 87, 88, 58), (58, 88, 89, 59), (59, 89, 90, 60), (60, 90, 91, 61), (61, 91, 92, 62), (62, 92, 93, 63), (16, 15, 94, 84), (84, 94, 95, 85), (85, 95, 96, 86), (86, 96, 97, 87), (87, 97, 98, 88), (88, 98, 99, 89), (89, 99, 100, 90), (90, 100, 101, 91), (91, 101, 102, 92), (92, 102, 103, 93), (15, 14, 104, 94), (94, 104, 105, 95), (95, 105, 106, 96), (96, 106, 107, 97), (97, 107, 108, 98), (98, 108, 109, 99), (99, 109, 110, 100), (100, 110, 111, 101), (101, 111, 112, 102), (102, 112, 113, 103), (14, 13, 114, 104), (104, 114, 115, 105), (105, 115, 116, 106), (106, 116, 117, 107), (107, 117, 118, 108), (108, 118, 119, 109), (109, 119, 120, 110), (110, 120, 121, 111), (111, 121, 122, 112), (112, 122, 123, 113), (233, 243, 41, 40), (243, 253, 42, 41), (253, 263, 43, 42), (31, 32, 234, 224), (224, 234, 235, 225), (225, 235, 236, 226), (226, 236, 237, 227), (227, 237, 238, 228), (228, 238, 239, 229), (229, 239, 240, 230), (230, 240, 241, 231), (231, 241, 242, 232), (232, 242, 243, 233), (32, 33, 244, 234), (234, 244, 245, 235), (235, 245, 246, 236), (236, 246, 247, 237), (237, 247, 248, 238), (238, 248, 249, 239), (239, 249, 250, 240), (240, 250, 251, 241), (241, 251, 252, 242), (242, 252, 253, 243), (33, 34, 254, 244), (244, 254, 255, 245), (245, 255, 256, 246), (246, 256, 257, 247), (247, 257, 258, 248), (248, 258, 259, 249), (249, 259, 260, 250), (250, 260, 261, 251), (251, 261, 262, 252), (252, 262, 263, 253), (34, 6, 74, 254), (254, 74, 75, 255), (255, 75, 76, 256), (256, 76, 77, 257), (257, 77, 78, 258), (258, 78, 79, 259), (259, 79, 80, 260), (260, 80, 81, 261), (261, 81, 82, 262), (262, 82, 83, 263), (323, 333, 32, 31), (333, 343, 33, 32), (343, 353, 34, 33), (22, 23, 324, 314), (314, 324, 325, 315), (315, 325, 326, 316), (316, 326, 327, 317), (317, 327, 328, 318), (318, 328, 329, 319), (319, 329, 330, 320), (320, 330, 331, 321), (321, 331, 332, 322), (322, 332, 333, 323), (23, 24, 334, 324), (324, 334, 335, 325), (325, 335, 336, 326), (326, 336, 337, 327), (327, 337, 338, 328), (328, 338, 339, 329), (329, 339, 340, 330), (330, 340, 341, 331), (331, 341, 342, 332), (332, 342, 343, 333), (24, 25, 344, 334), (334, 344, 345, 335), (335, 345, 346, 336), (336, 346, 347, 337), (337, 347, 348, 338), (338, 348, 349, 339), (339, 349, 350, 340), (340, 350, 351, 341), (341, 351, 352, 342), (342, 352, 353, 343), (25, 5, 64, 344), (344, 64, 65, 345), (345, 65, 66, 346), (346, 66, 67, 347), (347, 67, 68, 348), (348, 68, 69, 349), (349, 69, 70, 350), (350, 70, 71, 351), (351, 71, 72, 352), (352, 72, 73, 353), (413, 423, 23, 22), (423, 433, 24, 23), (433, 443, 25, 24), (13, 14, 414, 404), (404, 414, 415, 405), (405, 415, 416, 406), (406, 416, 417, 407), (407, 417, 418, 408), (408, 418, 419, 409), (409, 419, 420, 410), (410, 420, 421, 411), (411, 421, 422, 412), (412, 422, 423, 413), (14, 15, 424, 414), (414, 424, 425, 415), (415, 425, 426, 416), (416, 426, 427, 417), (417, 427, 428, 418), (418, 428, 429, 419), (419, 429, 430, 420), (420, 430, 431, 421), (421, 431, 432, 422), (422, 432, 433, 423), (15, 16, 434, 424), (424, 434, 435, 425), (425, 435, 436, 426), (426, 436, 437, 427), (427, 437, 438, 428), (428, 438, 439, 429), (429, 439, 440, 430), (430, 440, 441, 431), (431, 441, 442, 432), (432, 442, 443, 433), (16, 4, 44, 434), (434, 44, 45, 435), (435, 45, 46, 436), (436, 46, 47, 437), (437, 47, 48, 438), (438, 48, 49, 439), (439, 49, 50, 440), (440, 50, 51, 441), (441, 51, 52, 442), (442, 52, 53, 443), (53, 452, 64, 5), (452, 461, 65, 64), (461, 470, 66, 65), (470, 479, 67, 66), (488, 497, 71, 70), (497, 506, 72, 71), (506, 515, 73, 72), (4, 54, 444, 44), (44, 444, 445, 45), (45, 445, 446, 46), (46, 446, 447, 47), (47, 447, 448, 48), (503, 494, 619, 622), (79, 78, 606, 607), (50, 449, 450, 51), (51, 450, 451, 52), (52, 451, 452, 53), (54, 55, 453, 444), (444, 453, 454, 445), (445, 454, 455, 446), (446, 455, 456, 447), (447, 456, 457, 448), (467, 458, 613, 616), (449, 458, 459, 450), (450, 459, 460, 451), (451, 460, 461, 452), (55, 56, 462, 453), (453, 462, 463, 454), (454, 463, 464, 455), (455, 464, 465, 456), (456, 465, 466, 457), (78, 77, 605, 606), (458, 467, 468, 459), (459, 468, 469, 460), (460, 469, 470, 461), (56, 57, 471, 462), (462, 471, 472, 463), (463, 472, 473, 464), (464, 473, 474, 465), (465, 474, 475, 466), (77, 512, 625, 605), (589, 598, 629, 626), (467, 476, 477, 468), (468, 477, 478, 469), (469, 478, 479, 470), (870, 580, 585, 881), (479, 478, 863, 837), (854, 591, 592, 862), (48, 448, 608, 602), (487, 488, 801, 822), (50, 49, 603, 604), (69, 68, 582, 583), (581, 938, 952, 594), (914, 588, 589, 926), (881, 585, 586, 892), (594, 952, 966, 595), (57, 58, 580, 870, 872, 873, 874, 875, 876, 877, 878, 879, 880, 871), (512, 503, 622, 625), (457, 466, 614, 611), (593, 800, 793, 583), (892, 586, 587, 903), (595, 966, 980, 596), (600, 816, 823, 601), (845, 590, 591, 854), (599, 808, 816, 600), (597, 994, 1007, 598), (58, 59, 581, 580), (838, 584, 582, 830), (903, 587, 588, 914), (862, 592, 584, 838), (596, 980, 994, 597), (59, 60, 937, 939, 940, 941, 942, 943, 944, 945, 946, 947, 948, 949, 950, 938, 581), (601, 823, 800, 593), (60, 61, 489, 480), (480, 489, 490, 481), (481, 490, 491, 482), (482, 491, 492, 483), (483, 492, 493, 484), (630, 715, 726, 631), (645, 632, 753, 767), (485, 494, 495, 486), (486, 495, 496, 487), (487, 496, 497, 488), (61, 62, 498, 489), (489, 498, 499, 490), (490, 499, 500, 491), (491, 500, 501, 492), (492, 501, 502, 493), (448, 457, 611, 608), (494, 503, 504, 495), (495, 504, 505, 496), (496, 505, 506, 497), (62, 63, 507, 498), (498, 507, 508, 499), (499, 508, 509, 500), (500, 509, 510, 501), (501, 510, 511, 502), (670, 617, 618, 685), (502, 511, 623, 620), (503, 512, 513, 504), (504, 513, 514, 505), (505, 514, 515, 506), (63, 7, 83, 507), (507, 83, 82, 508), (508, 82, 81, 509), (509, 81, 80, 510), (510, 80, 79, 511), (598, 1007, 1009, 741, 740, 629), (512, 77, 76, 513), (513, 76, 75, 514), (514, 75, 74, 515), (67, 479, 837, 829), (584, 593, 583, 582), (488, 70, 794, 801), (472, 471, 882, 893), (473, 472, 893, 904), (474, 473, 904, 915), (475, 474, 915, 925), (475, 925, 927, 754, 753, 632, 634), (752, 626, 627, 766), (458, 449, 610, 613), (590, 845, 847, 781, 780, 628), (847, 846, 476, 659, 658, 779, 781), (580, 581, 594, 585), (585, 594, 595, 586), (586, 595, 596, 587), (587, 596, 597, 588), (588, 597, 598, 589), (614, 633, 646, 615), (493, 502, 620, 617), (590, 599, 600, 591), (591, 600, 601, 592), (592, 601, 593, 584), (480, 481, 965, 951), (481, 482, 979, 965), (482, 483, 993, 979), (483, 484, 1008, 993), (1009, 1008, 484, 672, 671, 739, 741), (599, 590, 628, 631), (449, 50, 604, 610), (809, 808, 599, 631, 726, 728), (485, 807, 809, 728, 727, 699, 701), (602, 608, 609, 603), (603, 609, 610, 604), (608, 611, 612, 609), (609, 612, 613, 610), (611, 614, 615, 612), (612, 615, 616, 613), (466, 475, 634, 633, 614), (476, 467, 616, 657, 659), (477, 476, 846, 855), (685, 618, 619, 700), (615, 646, 657, 616), (486, 487, 822, 815), (484, 493, 617, 670, 672), (671, 686, 714, 739), (617, 620, 621, 618), (618, 621, 622, 619), (620, 623, 624, 621), (621, 624, 625, 622), (623, 607, 606, 624), (624, 606, 605, 625), (766, 627, 628, 780), (658, 645, 767, 779), (626, 629, 630, 627), (627, 630, 631, 628), (686, 699, 727, 714), (485, 486, 815, 807), (511, 79, 607, 623), (49, 48, 602, 603), (494, 485, 701, 700, 619), (478, 477, 855, 863), (632, 635, 634), (635, 636, 634), (636, 637, 634), (637, 638, 634), (638, 639, 634), (639, 640, 634), (640, 641, 634), (641, 642, 634), (642, 643, 634), (643, 644, 634), (644, 633, 634), (657, 660, 659), (660, 661, 659), (661, 662, 659), (662, 663, 659), (663, 664, 659), (664, 665, 659), (665, 666, 659), (666, 667, 659), (667, 668, 659), (668, 669, 659), (669, 658, 659), (632, 645, 647, 635), (635, 647, 648, 636), (636, 648, 649, 637), (637, 649, 650, 638), (638, 650, 651, 639), (639, 651, 652, 640), (640, 652, 653, 641), (641, 653, 654, 642), (642, 654, 655, 643), (643, 655, 656, 644), (644, 656, 646, 633), (645, 658, 669, 647), (647, 669, 668, 648), (648, 668, 667, 649), (649, 667, 666, 650), (650, 666, 665, 651), (651, 665, 664, 652), (652, 664, 663, 653), (653, 663, 662, 654), (654, 662, 661, 655), (655, 661, 660, 656), (656, 660, 657, 646), (670, 673, 672), (673, 674, 672), (674, 675, 672), (675, 676, 672), (676, 677, 672), (677, 678, 672), (678, 679, 672), (679, 680, 672), (680, 681, 672), (681, 682, 672), (682, 683, 672), (683, 684, 672), (684, 671, 672), (699, 702, 701), (702, 703, 701), (703, 704, 701), (704, 705, 701), (705, 706, 701), (706, 707, 701), (707, 708, 701), (708, 709, 701), (709, 710, 701), (710, 711, 701), (711, 712, 701), (712, 713, 701), (713, 700, 701), (670, 685, 687, 673), (673, 687, 688, 674), (674, 688, 689, 675), (675, 689, 690, 676), (676, 690, 691, 677), (677, 691, 692, 678), (678, 692, 693, 679), (679, 693, 694, 680), (680, 694, 695, 681), (681, 695, 696, 682), (682, 696, 697, 683), (683, 697, 698, 684), (684, 698, 686, 671), (685, 700, 713, 687), (687, 713, 712, 688), (688, 712, 711, 689), (689, 711, 710, 690), (690, 710, 709, 691), (691, 709, 708, 692), (692, 708, 707, 693), (693, 707, 706, 694), (694, 706, 705, 695), (695, 705, 704, 696), (696, 704, 703, 697), (697, 703, 702, 698), (698, 702, 699, 686), (726, 729, 728), (729, 730, 728), (730, 731, 728), (731, 732, 728), (732, 733, 728), (733, 734, 728), (734, 735, 728), (735, 736, 728), (736, 737, 728), (737, 738, 728), (738, 727, 728), (739, 742, 741), (742, 743, 741), (743, 744, 741), (744, 745, 741), (745, 746, 741), (746, 747, 741), (747, 748, 741), (748, 749, 741), (749, 750, 741), (750, 751, 741), (751, 740, 741), (739, 714, 716, 742), (742, 716, 717, 743), (743, 717, 718, 744), (744, 718, 719, 745), (745, 719, 720, 746), (746, 720, 721, 747), (747, 721, 722, 748), (748, 722, 723, 749), (749, 723, 724, 750), (750, 724, 725, 751), (751, 725, 715, 740), (714, 727, 738, 716), (716, 738, 737, 717), (717, 737, 736, 718), (718, 736, 735, 719), (719, 735, 734, 720), (720, 734, 733, 721), (721, 733, 732, 722), (722, 732, 731, 723), (723, 731, 730, 724), (724, 730, 729, 725), (725, 729, 726, 715), (629, 740, 715, 630), (752, 755, 754), (755, 756, 754), (756, 757, 754), (757, 758, 754), (758, 759, 754), (759, 760, 754), (760, 761, 754), (761, 762, 754), (762, 763, 754), (763, 764, 754), (764, 765, 754), (765, 753, 754), (779, 782, 781), (782, 783, 781), (783, 784, 781), (784, 785, 781), (785, 786, 781), (786, 787, 781), (787, 788, 781), (788, 789, 781), (789, 790, 781), (790, 791, 781), (791, 792, 781), (792, 780, 781), (752, 766, 768, 755), (755, 768, 769, 756), (756, 769, 770, 757), (757, 770, 771, 758), (758, 771, 772, 759), (759, 772, 773, 760), (760, 773, 774, 761), (761, 774, 775, 762), (762, 775, 776, 763), (763, 776, 777, 764), (764, 777, 778, 765), (765, 778, 767, 753), (766, 780, 792, 768), (768, 792, 791, 769), (769, 791, 790, 770), (770, 790, 789, 771), (771, 789, 788, 772), (772, 788, 787, 773), (773, 787, 786, 774), (774, 786, 785, 775), (775, 785, 784, 776), (776, 784, 783, 777), (777, 783, 782, 778), (778, 782, 779, 767), (927, 926, 589, 626, 752, 754), (40, 123, 122, 121, 120, 119, 118, 117, 116, 115, 114, 13, 404, 405, 406, 407, 408, 409, 410, 411, 412, 413, 22, 314, 315, 316, 317, 318, 319, 320, 321, 322, 323, 31, 224, 225, 226, 227, 228, 229, 230, 231, 232, 233), (807, 810, 809), (810, 811, 809), (811, 812, 809), (812, 813, 809), (813, 814, 809), (814, 808, 809), (801, 794, 799, 806), (806, 799, 798, 805), (805, 798, 797, 804), (804, 797, 796, 803), (803, 796, 795, 802), (802, 795, 793, 800), (807, 815, 817, 810), (810, 817, 818, 811), (811, 818, 819, 812), (812, 819, 820, 813), (813, 820, 821, 814), (814, 821, 816, 808), (815, 822, 824, 817), (817, 824, 825, 818), (818, 825, 826, 819), (819, 826, 827, 820), (820, 827, 828, 821), (821, 828, 823, 816), (822, 801, 806, 824), (824, 806, 805, 825), (825, 805, 804, 826), (826, 804, 803, 827), (827, 803, 802, 828), (828, 802, 800, 823), (70, 69, 583, 793, 795, 796, 797, 798, 799, 794), (845, 848, 847), (848, 849, 847), (849, 850, 847), (850, 851, 847), (851, 852, 847), (852, 853, 847), (853, 846, 847), (838, 830, 836, 844), (844, 836, 835, 843), (843, 835, 834, 842), (842, 834, 833, 841), (841, 833, 832, 840), (840, 832, 831, 839), (839, 831, 829, 837), (845, 854, 856, 848), (848, 856, 857, 849), (849, 857, 858, 850), (850, 858, 859, 851), (851, 859, 860, 852), (852, 860, 861, 853), (853, 861, 855, 846), (854, 862, 864, 856), (856, 864, 865, 857), (857, 865, 866, 858), (858, 866, 867, 859), (859, 867, 868, 860), (860, 868, 869, 861), (861, 869, 863, 855), (862, 838, 844, 864), (864, 844, 843, 865), (865, 843, 842, 866), (866, 842, 841, 867), (867, 841, 840, 868), (868, 840, 839, 869), (869, 839, 837, 863), (68, 67, 829, 831, 832, 833, 834, 835, 836, 830, 582), (925, 928, 927), (928, 929, 927), (929, 930, 927), (930, 931, 927), (931, 932, 927), (932, 933, 927), (933, 934, 927), (934, 935, 927), (935, 936, 927), (936, 926, 927), (870, 881, 883, 872), (872, 883, 884, 873), (873, 884, 885, 874), (874, 885, 886, 875), (875, 886, 887, 876), (876, 887, 888, 877), (877, 888, 889, 878), (878, 889, 890, 879), (879, 890, 891, 880), (880, 891, 882, 871), (881, 892, 894, 883), (883, 894, 895, 884), (884, 895, 896, 885), (885, 896, 897, 886), (886, 897, 898, 887), (887, 898, 899, 888), (888, 899, 900, 889), (889, 900, 901, 890), (890, 901, 902, 891), (891, 902, 893, 882), (892, 903, 905, 894), (894, 905, 906, 895), (895, 906, 907, 896), (896, 907, 908, 897), (897, 908, 909, 898), (898, 909, 910, 899), (899, 910, 911, 900), (900, 911, 912, 901), (901, 912, 913, 902), (902, 913, 904, 893), (903, 914, 916, 905), (905, 916, 917, 906), (906, 917, 918, 907), (907, 918, 919, 908), (908, 919, 920, 909), (909, 920, 921, 910), (910, 921, 922, 911), (911, 922, 923, 912), (912, 923, 924, 913), (913, 924, 915, 904), (914, 926, 936, 916), (916, 936, 935, 917), (917, 935, 934, 918), (918, 934, 933, 919), (919, 933, 932, 920), (920, 932, 931, 921), (921, 931, 930, 922), (922, 930, 929, 923), (923, 929, 928, 924), (924, 928, 925, 915), (471, 57, 871, 882), (1007, 1010, 1009), (1010, 1011, 1009), (1011, 1012, 1009), (1012, 1013, 1009), (1013, 1014, 1009), (1014, 1015, 1009), (1015, 1016, 1009), (1016, 1017, 1009), (1017, 1018, 1009), (1018, 1019, 1009), (1019, 1020, 1009), (1020, 1021, 1009), (1021, 1008, 1009), (937, 951, 953, 939), (939, 953, 954, 940), (940, 954, 955, 941), (941, 955, 956, 942), (942, 956, 957, 943), (943, 957, 958, 944), (944, 958, 959, 945), (945, 959, 960, 946), (946, 960, 961, 947), (947, 961, 962, 948), (948, 962, 963, 949), (949, 963, 964, 950), (950, 964, 952, 938), (951, 965, 967, 953), (953, 967, 968, 954), (954, 968, 969, 955), (955, 969, 970, 956), (956, 970, 971, 957), (957, 971, 972, 958), (958, 972, 973, 959), (959, 973, 974, 960), (960, 974, 975, 961), (961, 975, 976, 962), (962, 976, 977, 963), (963, 977, 978, 964), (964, 978, 966, 952), (965, 979, 981, 967), (967, 981, 982, 968), (968, 982, 983, 969), (969, 983, 984, 970), (970, 984, 985, 971), (971, 985, 986, 972), (972, 986, 987, 973), (973, 987, 988, 974), (974, 988, 989, 975), (975, 989, 990, 976), (976, 990, 991, 977), (977, 991, 992, 978), (978, 992, 980, 966), (979, 993, 995, 981), (981, 995, 996, 982), (982, 996, 997, 983), (983, 997, 998, 984), (984, 998, 999, 985), (985, 999, 1000, 986), (986, 1000, 1001, 987), (987, 1001, 1002, 988), (988, 1002, 1003, 989), (989, 1003, 1004, 990), (990, 1004, 1005, 991), (991, 1005, 1006, 992), (992, 1006, 994, 980), (993, 1008, 1021, 995), (995, 1021, 1020, 996), (996, 1020, 1019, 997), (997, 1019, 1018, 998), (998, 1018, 1017, 999), (999, 1017, 1016, 1000), (1000, 1016, 1015, 1001), (1001, 1015, 1014, 1002), (1002, 1014, 1013, 1003), (1003, 1013, 1012, 1004), (1004, 1012, 1011, 1005), (1005, 1011, 1010, 1006), (1006, 1010, 1007, 994), (60, 480, 951, 937)])
me_cube.polygons.foreach_set('material_index', [0, 0, 0, 0, 0, 0, 1, 1, 0, 0, 0, 0, 1, 1, 1, 0, 0, 0, 0, 0, 0, 0, 1, 1, 1, 0, 0, 0, 1, 1, 1, 1, 1, 1, 1, 1, 1, 1, 1, 1, 1, 1, 1, 1, 1, 1, 1, 1, 1, 1, 0, 1, 1, 1, 1, 1, 1, 1, 1, 1, 1, 1, 1, 1, 1, 1, 1, 1, 1, 1, 1, 0, 0, 0, 0, 0, 0, 0, 0, 0, 0, 0, 0, 0, 0, 0, 0, 0, 0, 0, 0, 1, 1, 0, 1, 1, 1, 1, 1, 1, 1, 1, 1, 1, 1, 1, 1, 1, 1, 1, 1, 1, 1, 1, 0, 0, 0, 0, 1, 1, 1, 0, 0, 0, 0, 0, 0, 0, 1, 1, 1, 0, 0, 0, 1, 1, 0, 1, 1, 1, 1, 1, 1, 1, 1, 1, 1, 1, 1, 1, 1, 1, 1, 1, 1, 1, 1, 0, 0, 0, 0, 0, 0, 0, 0, 0, 0, 0, 0, 0, 0, 0, 0, 0, 0, 0, 0, 0, 0, 0, 0, 0, 0, 0, 0, 0, 0, 0, 0, 2, 2, 0, 0, 0, 0, 0, 0, 0, 0, 2, 0, 0, 0, 0, 0, 0, 0, 0, 2, 0, 0, 0, 0, 0, 0, 0, 0, 2, 2, 0, 0, 0, 1, 1, 1, 2, 1, 2, 1, 1, 1, 1, 1, 1, 2, 2, 1, 1, 1, 1, 1, 1, 1, 1, 1, 1, 1, 1, 1, 1, 0, 0, 0, 0, 0, 2, 2, 0, 0, 0, 0, 0, 0, 0, 0, 2, 0, 0, 0, 0, 0, 0, 0, 0, 0, 2, 0, 0, 0, 0, 0, 0, 0, 0, 2, 0, 0, 0, 1, 1, 1, 1, 1, 1, 1, 2, 2, 2, 2, 2, 1, 1, 1, 1, 1, 0, 2, 1, 1, 1, 1, 1, 1, 1, 2, 2, 2, 2, 2, 2, 2, 2, 2, 2, 2, 2, 2, 1, 0, 2, 1, 2, 0, 2, 2, 2, 2, 2, 2, 2, 2, 2, 2, 0, 1, 2, 2, 2, 1, 2, 2, 2, 2, 2, 2, 2, 2, 2, 2, 2, 2, 2, 2, 2, 2, 2, 2, 2, 2, 2, 2, 2, 2, 2, 2, 2, 2, 2, 2, 2, 2, 2, 2, 2, 2, 2, 2, 2, 2, 2, 2, 2, 2, 2, 2, 2, 2, 2, 2, 2, 2, 2, 2, 2, 2, 2, 2, 2, 2, 2, 2, 2, 2, 2, 2, 2, 2, 2, 2, 2, 2, 2, 2, 2, 2, 2, 2, 2, 2, 2, 2, 2, 2, 2, 2, 2, 2, 2, 2, 2, 2, 2, 2, 2, 2, 2, 2, 2, 2, 2, 2, 2, 2, 2, 2, 2, 0, 0, 2, 2, 2, 2, 2, 2, 2, 2, 2, 2, 2, 2, 2, 2, 2, 2, 2, 2, 2, 2, 2, 2, 2, 2, 2, 2, 2, 2, 2, 2, 2, 2, 2, 2, 2, 2, 2, 2, 2, 2, 2, 0, 0, 0, 2, 2, 2, 2, 2, 2, 2, 2, 2, 2, 2, 2, 2, 2, 2, 2, 2, 2, 2, 2, 2, 2, 2, 2, 2, 2, 2, 2, 2, 2, 2, 2, 2, 2, 2, 2, 2, 0, 2, 2, 2, 2, 2, 2, 1, 1, 1, 1, 1, 1, 1, 1, 1, 1, 1, 1, 1, 1, 1, 1, 1, 1, 1, 1, 1, 1, 1, 1, 1, 2, 2, 2, 2, 2, 2, 2, 1, 1, 1, 1, 1, 1, 1, 1, 1, 1, 1, 1, 1, 1, 1, 1, 1, 1, 1, 1, 1, 1, 1, 1, 1, 1, 1, 1, 1, 1, 1, 2, 2, 2, 2, 2, 2, 2, 2, 1, 1, 1, 1, 1, 1, 1, 1, 1, 1, 1, 1, 1, 1, 1, 1, 1, 1, 1, 1, 1, 1, 1, 1, 1, 1, 1, 1, 1, 1, 1, 1, 1, 1, 1, 1, 1, 1, 1, 1, 1, 1, 1, 1, 1, 1, 1, 1, 1, 1, 1, 2, 2, 2, 2, 2, 2, 2, 2, 2, 2, 2, 2, 2, 1, 1, 1, 1, 1, 1, 1, 1, 1, 1, 1, 1, 1, 1, 1, 1, 1, 1, 1, 1, 1, 1, 1, 1, 1, 1, 1, 1, 1, 1, 1, 1, 1, 1, 1, 1, 1, 1, 1, 1, 1, 1, 1, 1, 1, 1, 1, 1, 1, 1, 1, 1, 1, 1, 1, 1, 1, 1, 1, 1, 1, 1, 1, 1, 1, 1])
me_cube.materials.append(mat_substrate_002)
me_cube.materials.append(mat_colour1)
me_cube.materials.append(mat_gate_001)
me_cube.use_remesh_preserve_volume = False
me_cube.use_remesh_preserve_attributes = False
me_cube.use_mirror_vertex_groups = False
me_cube.update()

# ---- objects
ob_cube = bpy.data.objects.new('Cube', me_cube)
ob_lamp = bpy.data.objects.new('Lamp', light_lamp)
ob_camera = bpy.data.objects.new('Camera', cam_camera)

# ---- transforms, parenting, visibility, modifiers, constraints
ob_cube.location = (0.0, 0.0, 0.0)
ob_cube.lock_rotations_4d = False
ob_cube.empty_display_type = 'ARROWS'
ob_cube.lineart.crease_threshold = 0.0
ob_lamp.location = (4.076, 1.005, 5.904)
ob_lamp.rotation_euler = (0.6503, 0.05522, 1.866)
ob_lamp.lock_rotations_4d = False
ob_lamp.empty_display_type = 'ARROWS'
ob_lamp.color = (0.0, 0.0, 0.0, 0.0)
ob_lamp.lineart.crease_threshold = 0.0
ob_camera.location = (7.481, -6.508, 5.344)
ob_camera.rotation_euler = (1.109, 0.0, 0.8149)
ob_camera.lock_rotations_4d = False
ob_camera.empty_display_type = 'ARROWS'
ob_camera.color = (0.0, 0.0, 0.0, 0.0)
ob_camera.display_type = 'WIRE'
ob_camera.lineart.crease_threshold = 0.0

# ---- collection membership
col_collection_1.objects.link(ob_cube)
col_collection_1.objects.link(ob_lamp)
col_collection_1.objects.link(ob_camera)

# ---- scene / render settings (as saved in the file)
scene.camera = ob_camera
scene.frame_start = 1; scene.frame_end = 250; scene.frame_set(1)
scene.render.engine = 'BLENDER_EEVEE_NEXT'
scene.render.resolution_percentage = 50
scene.render.dither_intensity = 0.0
scene.cycles.use_denoising = False
scene.cycles.samples = 128
scene.cycles.sampling_pattern = 'TABULATED_SOBOL'
scene.cycles.use_adaptive_sampling = False
scene.cycles.use_light_tree = False
scene.cycles.blur_glossy = 0.0
scene.cycles.sample_clamp_indirect = 0.0
scene.view_settings.view_transform = 'Standard'
bpy.context.view_layer.update()
